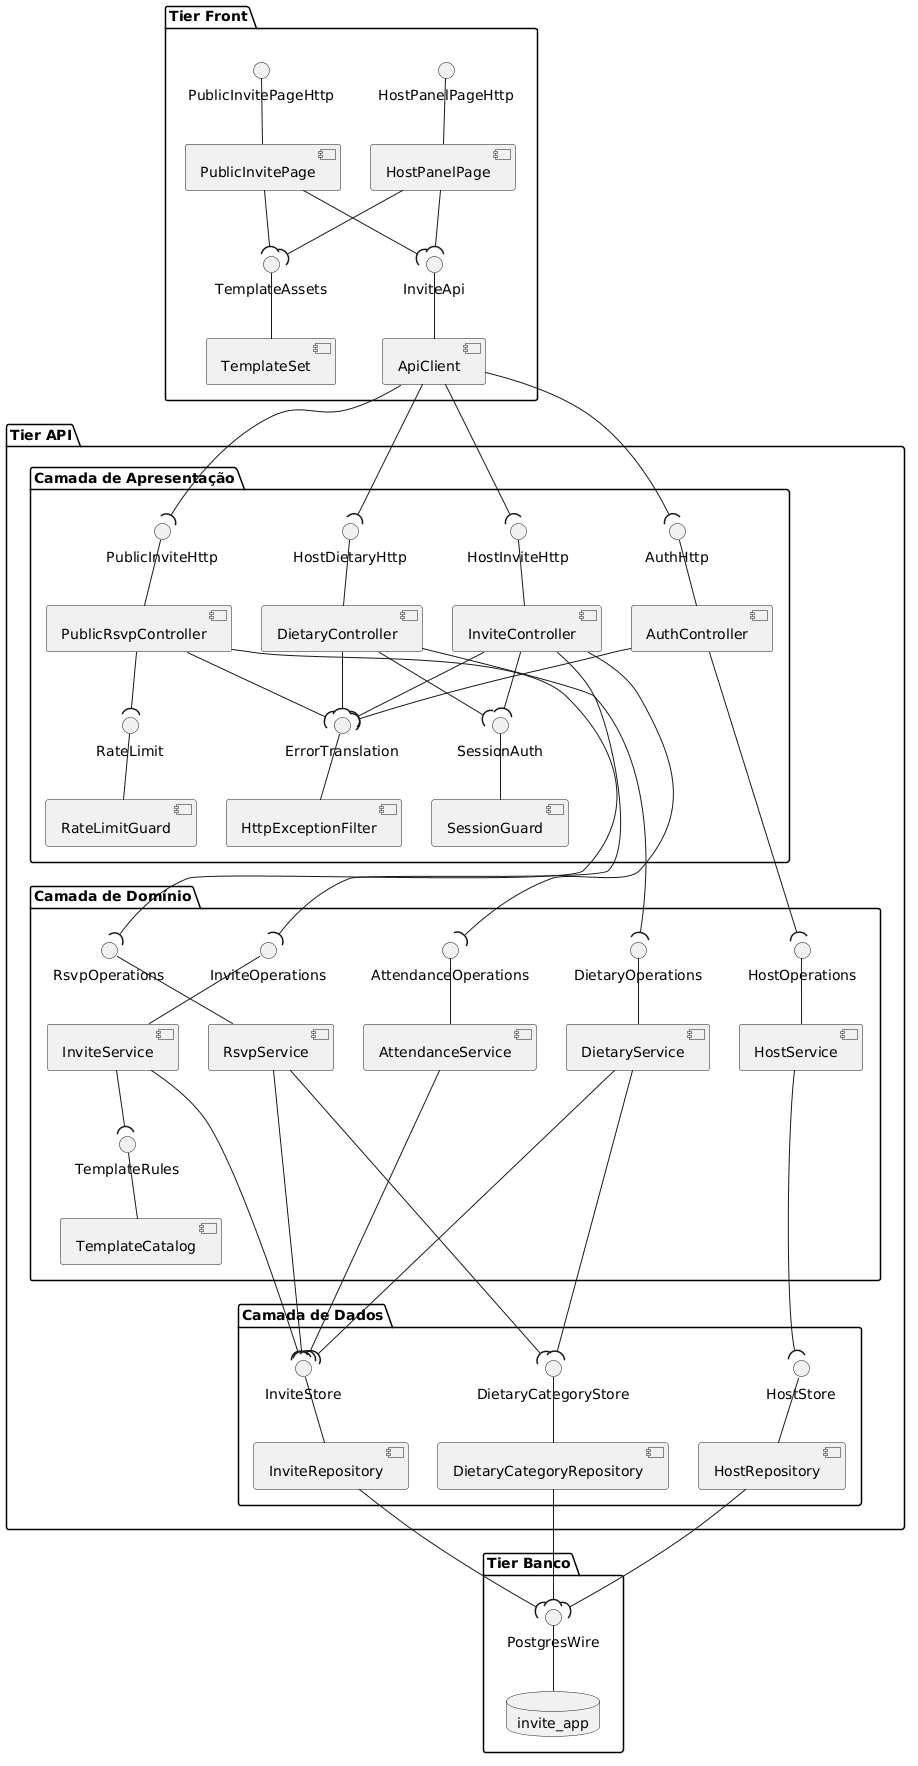

The diagram above was rendered by PlantUML. Its source (embedded in the PNG):
@startuml diagrama-de-componentes
' Fonte do Diagrama de Componentes da Sprint 2, item #59 do Azure Boards.
' Gera o PNG sem instalar nada além do Docker, a partir da pasta onde este arquivo está:
'   docker run --rm -v "<caminho>:/data" plantuml/plantuml -tpng /data/diagrama-de-componentes.puml
' No Windows, <caminho> é o caminho absoluto da pasta, por exemplo D:\invite-app\docs\.attachments
' A imagem fica abaixo do teto padrão de 4096 pixels, então não precisa de PLANTUML_LIMIT_SIZE.
' Os três tiers vêm do ADR-0002 e as três camadas lógicas da API vêm do ADR-0001.
' Identificadores de componente e de interface em inglês, conforme o Guia de Estilo.
' O diagrama traz rótulo, não explicação. A leitura fica na página do Diagrama de Componentes.

skinparam shadowing false
skinparam monochrome true
skinparam defaultTextAlignment center
skinparam nodesep 30
skinparam ranksep 45

package "Tier Front" {

  component "PublicInvitePage" as PIP
  component "HostPanelPage" as HPP
  component "ApiClient" as ACL
  component "TemplateSet" as TST

  interface "PublicInvitePageHttp" as I_PPAGE
  interface "HostPanelPageHttp" as I_HPAGE
  interface "InviteApi" as I_API
  interface "TemplateAssets" as I_TPLA
}

package "Tier API" {

  package "Camada de Apresentação" {

    component "PublicRsvpController" as PRC
    component "InviteController" as INC
    component "DietaryController" as DIC
    component "AuthController" as AUC
    component "RateLimitGuard" as RLG
    component "SessionGuard" as SGD
    component "HttpExceptionFilter" as HEF

    interface "PublicInviteHttp" as I_PUBH
    interface "HostInviteHttp" as I_INVH
    interface "HostDietaryHttp" as I_DIEH
    interface "AuthHttp" as I_AUTH
    interface "RateLimit" as I_RATE
    interface "SessionAuth" as I_SESS
    interface "ErrorTranslation" as I_ERRT
  }

  package "Camada de Domínio" {

    component "RsvpService" as RSS
    component "InviteService" as INS
    component "AttendanceService" as ATS
    component "DietaryService" as DIS
    component "HostService" as HOS
    component "TemplateCatalog" as TPC

    interface "RsvpOperations" as I_RSVO
    interface "InviteOperations" as I_INVO
    interface "AttendanceOperations" as I_ATTO
    interface "DietaryOperations" as I_DIEO
    interface "HostOperations" as I_HOSO
    interface "TemplateRules" as I_TPLR
  }

  package "Camada de Dados" {

    component "InviteRepository" as INR
    component "DietaryCategoryRepository" as DCR
    component "HostRepository" as HOR

    interface "InviteStore" as I_INVS
    interface "DietaryCategoryStore" as I_DCS
    interface "HostStore" as I_HOSS
  }
}

package "Tier Banco" {
  database "invite_app" as DBC
  interface "PostgresWire" as I_PGW
}

' Interfaces publicadas pelo tier Front ao ambiente
I_PPAGE -down- PIP
I_HPAGE -down- HPP

' Dentro do tier Front
ACL -up- I_API
PIP --( I_API
HPP --( I_API

TST -up- I_TPLA
PIP --( I_TPLA
HPP --( I_TPLA

' Interfaces publicadas pela camada de Apresentação ao tier Front
PRC -up- I_PUBH
INC -up- I_INVH
DIC -up- I_DIEH
AUC -up- I_AUTH

ACL --( I_PUBH
ACL --( I_INVH
ACL --( I_DIEH
ACL --( I_AUTH

' Dentro da camada de Apresentação
RLG -up- I_RATE
PRC --( I_RATE

SGD -up- I_SESS
INC --( I_SESS
DIC --( I_SESS

HEF -up- I_ERRT
PRC --( I_ERRT
INC --( I_ERRT
DIC --( I_ERRT
AUC --( I_ERRT

' Da Apresentação para o Domínio
RSS -up- I_RSVO
PRC --( I_RSVO

INS -up- I_INVO
INC --( I_INVO

ATS -up- I_ATTO
INC --( I_ATTO

DIS -up- I_DIEO
DIC --( I_DIEO

HOS -up- I_HOSO
AUC --( I_HOSO

' Dentro da camada de Domínio
TPC -up- I_TPLR
INS --( I_TPLR

' Do Domínio para os Dados
INR -up- I_INVS
RSS --( I_INVS
INS --( I_INVS
ATS --( I_INVS
DIS --( I_INVS

DCR -up- I_DCS
RSS --( I_DCS
DIS --( I_DCS

HOR -up- I_HOSS
HOS --( I_HOSS

' Dos Dados para o tier Banco
DBC -up- I_PGW
INR --( I_PGW
DCR --( I_PGW
HOR --( I_PGW

' Ligações ocultas, apenas para empilhar as camadas na vertical.
' Não representam dependência e não aparecem na imagem.
RLG -[hidden]down- I_RSVO
SGD -[hidden]down- I_INVO
TPC -[hidden]down- I_INVS
HOS -[hidden]down- I_HOSS

@enduml